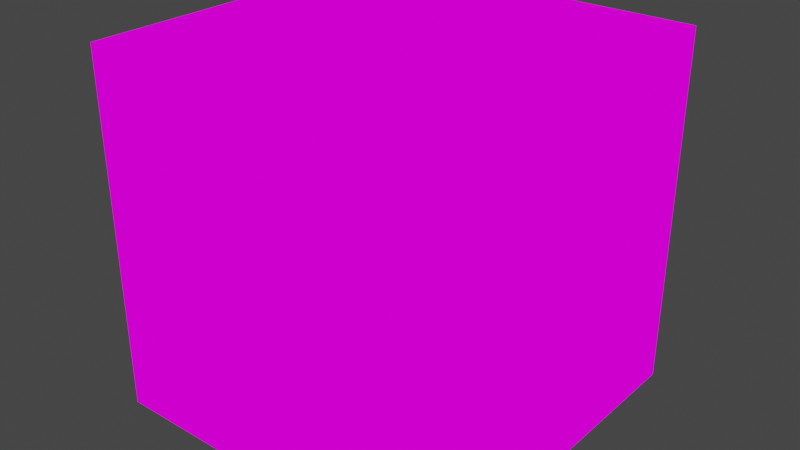 # Source: Bloque_cobblestone.blend  (saved by Blender 3.0.42; exported with 4.5.12 LTS)
import bpy
from mathutils import Matrix  # noqa: F401  (used for matrix-valued properties, if any)

bpy.ops.wm.read_factory_settings(use_empty=True)
scene = bpy.context.scene
scene.name = 'Scene'

# ---- images (referenced by path relative to the original .blend; pixels are not part of the script)
import os
ASSET_DIR = os.environ.get("B2B_ASSET_DIR", "")  # directory of the original .blend (textures are referenced by path, not embedded)
HERE = os.path.dirname(os.path.abspath(__file__))  # packed textures are extracted next to this script under _unpacked/

def load_image(name, relpath, width, height, colorspace="sRGB"):
    """Load a texture the original file referenced (path relative to the .blend, or extracted next to this script)."""
    p = next((c for c in (os.path.join(HERE, relpath), os.path.join(ASSET_DIR, relpath)) if relpath and os.path.exists(c)), "")
    if p:
        img = bpy.data.images.load(p, check_existing=True)
        img.name = name
    else:  # same state as the original file: an image datablock whose file is absent (Cycles renders it pink)
        img = bpy.data.images.new(name, width, height)
        img.source = "FILE"
        img.filepath = "//" + (relpath or name)
    img.colorspace_settings.name = colorspace
    return img
img_cobblestone_png = load_image('cobblestone.png', 'Texturas/cobblestone.png', 1024, 1024, 'sRGB')

# ---- materials (node trees are filled in below, after node groups)
mat_material = bpy.data.materials.new('Material')
mat_material.alpha_threshold = 0.0
mat_material.use_transparent_shadow = False
mat_material.line_color = (0.0, 0.0, 0.0, 1.0)

# ---- material node trees
mat_material.use_nodes = True; mat_material.node_tree.nodes.clear()
_N = mat_material.node_tree.nodes; _L = mat_material.node_tree.links
n0 = _N.new('ShaderNodeOutputMaterial'); n0.name = 'Material Output'; n0.location = (300, 300)
n1 = _N.new('ShaderNodeTexImage'); n1.name = 'Image Texture'; n1.location = (-210, 243)
n1.image = img_cobblestone_png
n1.interpolation = 'Closest'
_L.new(n1.outputs[0], n0.inputs[0])
n0.is_active_output = True

# ---- world
world_world = bpy.data.worlds.new('World'); scene.world = world_world
world_world.use_nodes = True; world_world.node_tree.nodes.clear()
_N = world_world.node_tree.nodes; _L = world_world.node_tree.links
n0 = _N.new('ShaderNodeOutputWorld'); n0.name = 'World Output'; n0.location = (300, 300)
n1 = _N.new('ShaderNodeBackground'); n1.name = 'Background'; n1.location = (10, 300)
n1.inputs[0].default_value = (0.05088, 0.05088, 0.05088, 1.0)
_L.new(n1.outputs[0], n0.inputs[0])
n0.is_active_output = True
world_world.color = (0.05088, 0.05088, 0.05088)
world_world.use_sun_shadow = False
world_world.sun_shadow_jitter_overblur = 0.0

# ---- meshes
me_cube = bpy.data.meshes.new('Cube')
me_cube.from_pydata([(1.0, 1.0, 1.0), (1.0, 1.0, -1.0), (1.0, -1.0, 1.0), (1.0, -1.0, -1.0), (-1.0, 1.0, 1.0), (-1.0, 1.0, -1.0), (-1.0, -1.0, 1.0), (-1.0, -1.0, -1.0)], [], [(0, 4, 6, 2), (3, 2, 6, 7), (7, 6, 4, 5), (5, 1, 3, 7), (1, 0, 2, 3), (5, 4, 0, 1)])
_uv = me_cube.uv_layers.new(name='UVMap')
_uv.uv.foreach_set('vector', [0.0, 0.0, 1.0, 0.0, 1.0, 1.0, 0.0, 1.0, 0.0, 0.0, 1.0, 0.0, 1.0, 1.0, 0.0, 1.0, 0.0, 0.0, 1.0, 0.0, 1.0, 1.0, 0.0, 1.0, 0.0, 0.0, 1.0, 0.0, 1.0, 1.0, 0.0, 1.0, 0.0, 0.0, 1.0, 0.0, 1.0, 1.0, 0.0, 1.0, 0.0, 0.0, 1.0, 0.0, 1.0, 1.0, 0.0, 1.0])
me_cube.materials.append(mat_material)
me_cube.use_remesh_preserve_volume = False
me_cube.use_remesh_preserve_attributes = False
me_cube.use_mirror_vertex_groups = False
me_cube.update()

# ---- objects
ob_cube = bpy.data.objects.new('Cube', me_cube)

# ---- transforms, parenting, visibility, modifiers, constraints
ob_cube.location = (0.0, 0.0, 0.0)
ob_cube.lock_rotations_4d = False
ob_cube.empty_display_type = 'ARROWS'
ob_cube.lineart.crease_threshold = 0.0

# ---- collection membership
scene.collection.objects.link(ob_cube)

# ---- scene / render settings (as saved in the file)
scene.frame_start = 1; scene.frame_end = 250; scene.frame_set(1)
scene.render.engine = 'BLENDER_EEVEE_NEXT'
scene.cycles.sampling_pattern = 'TABULATED_SOBOL'
scene.cycles.use_light_tree = False
scene.view_settings.view_transform = 'Filmic'
bpy.context.view_layer.update()

# ---- added for rendering (the .blend has no active camera and no usable light): camera, sun
cam_auto = bpy.data.cameras.new('AutoCamera')
cam_auto.lens = 50.0
cam_auto.sensor_width = 36.0
cam_auto.clip_end = 1000.0
ob_auto_camera = bpy.data.objects.new('AutoCamera', cam_auto)
scene.collection.objects.link(ob_auto_camera)
ob_auto_camera.location = (3.20507, -3.84609, 2.56406)
ob_auto_camera.rotation_euler = (1.09748, -7.21219e-08, 0.694738)
scene.camera = ob_auto_camera
light_auto_sun = bpy.data.lights.new('AutoSun', 'SUN')
light_auto_sun.energy = 3.0
light_auto_sun.angle = 0.0523599
ob_auto_sun = bpy.data.objects.new('AutoSun', light_auto_sun)
scene.collection.objects.link(ob_auto_sun)
ob_auto_sun.rotation_euler = (0.872665, 0.174533, 0.523599)
bpy.context.view_layer.update()
